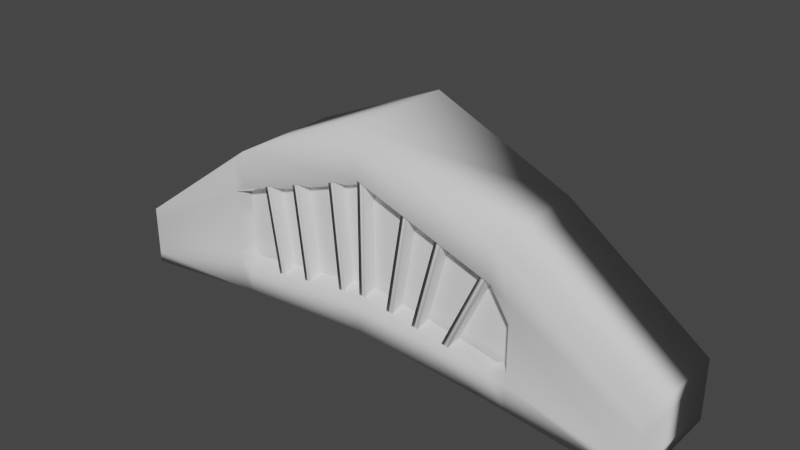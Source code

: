 # Source: mouth.blend  (saved by Blender 2.93.20; exported with 4.5.12 LTS)
import bpy
from mathutils import Matrix  # noqa: F401  (used for matrix-valued properties, if any)

bpy.ops.wm.read_factory_settings(use_empty=True)
scene = bpy.context.scene
scene.name = 'Scene'

# ---- collections
col_bug = bpy.data.collections.new('Bug'); scene.collection.children.link(col_bug)

# ---- world
world_world = bpy.data.worlds.new('World'); scene.world = world_world
world_world.use_nodes = True; world_world.node_tree.nodes.clear()
_N = world_world.node_tree.nodes; _L = world_world.node_tree.links
n0 = _N.new('ShaderNodeOutputWorld'); n0.name = 'World Output'; n0.location = (300, 300)
n1 = _N.new('ShaderNodeBackground'); n1.name = 'Background'; n1.location = (10, 300)
n1.inputs[0].default_value = (0.05088, 0.05088, 0.05088, 1.0)
_L.new(n1.outputs[0], n0.inputs[0])
n0.is_active_output = True
world_world.color = (0.05088, 0.05088, 0.05088)
world_world.use_sun_shadow = False
world_world.sun_shadow_jitter_overblur = 0.0

# ---- meshes
me_cube_008 = bpy.data.meshes.new('Cube.008')
me_cube_008.from_pydata([(-0.8648, -1.618, -3.18), (-0.8648, -1.618, -1.737), (-0.8648, 0.3822, -3.18), (-0.8648, 0.3822, -1.737), (1.135, -1.618, -3.18), (1.135, -1.618, -1.737), (1.135, 0.3822, -3.18), (1.135, 0.3822, -1.737), (0.6314, 0.3822, -2.793), (0.1314, 0.3822, -2.535), (-0.3686, 0.3822, -2.793), (-0.3686, 0.3822, 0.675), (0.1314, 0.3822, 2.127), (0.6314, 0.3822, 0.675), (-0.3686, -1.618, -2.793), (0.1314, -1.618, -2.535), (0.6314, -1.618, -2.793), (0.6314, -1.618, 0.675), (0.1314, -1.618, 2.127), (-0.3686, -1.618, 0.675), (-0.8648, -1.618, -2.095), (-0.8648, 0.3822, -2.095), (-0.8648, -1.618, -2.918), (0.6314, 0.3822, -2.164), (0.1314, 0.3822, -1.69), (-0.3686, 0.3822, -2.164), (-0.3686, -1.618, -2.164), (0.1314, -1.618, -1.69), (0.6314, -1.618, -2.164), (1.135, -1.618, -2.918), (1.135, 0.3822, -2.918), (-0.8648, 0.3822, -2.918), (0.6314, 0.3822, -0.1857), (0.1314, 0.3822, 0.9699), (-0.3686, 0.3822, -0.1857), (-0.3686, -1.618, -0.1857), (0.1314, -1.618, 0.9699), (0.6314, -1.618, -0.1857), (1.135, -1.618, -2.095), (1.135, 0.3822, -2.095), (-0.8648, -1.618, -2.292), (-0.3686, 0.3822, -0.6598), (1.135, 0.3822, -2.292), (-0.8648, 0.3822, -2.292), (0.6374, -0.7613, -0.6557), (-0.3747, -0.7613, -0.6557), (0.6314, 0.3822, -0.6598), (1.135, -1.618, -2.292), (0.1314, -0.7613, 0.3485), (0.1314, 0.3822, 0.3325), (-0.3686, 0.3822, -1.849), (1.135, 0.3822, -2.787), (-0.8648, 0.3822, -2.787), (0.6374, -0.7613, -1.86), (-0.3747, -0.7613, -1.86), (0.6314, 0.3822, -1.849), (1.135, -1.618, -2.787), (0.1314, -0.7613, -1.27), (0.1314, 0.3822, -1.267), (-0.8648, -1.618, -2.787), (-0.4158, 0.3822, -2.83), (-0.4158, -1.618, 0.4458), (-0.4158, 0.3822, 0.4458), (-0.4158, -1.618, -2.83), (-0.4158, 0.3822, -2.235), (-0.4158, 0.3822, -0.3671), (-0.4158, -1.618, -2.235), (-0.4158, -1.618, -0.3671), (-0.4158, 0.3822, -0.8149), (-0.4158, -1.618, -0.8149), (-0.4158, -1.618, -1.938), (-0.4158, 0.3822, -1.938), (0.6974, 0.3822, 0.3589), (0.6974, -1.618, -2.843), (0.6974, 0.3822, -2.843), (0.6974, -1.618, 0.3589), (0.6974, -1.618, -2.263), (0.6974, 0.3822, -2.263), (0.6974, -1.618, -0.4359), (0.6974, 0.3822, -0.4359), (0.6974, -1.618, -0.8737), (0.6974, 0.3822, -0.8737), (0.6974, 0.3822, -1.972), (0.6974, -1.618, -1.972)], [], [(20, 1, 3, 21), (79, 72, 7, 39), (39, 7, 5, 38), (67, 61, 1, 20), (74, 6, 4, 73), (62, 3, 1, 61), (72, 13, 17, 75), (13, 12, 18, 17), (12, 11, 19, 18), (60, 10, 14, 63), (10, 9, 15, 14), (9, 8, 16, 15), (78, 75, 17, 37), (37, 17, 18, 36), (36, 18, 19, 35), (65, 62, 11, 34), (34, 11, 12, 33), (33, 12, 13, 32), (49, 33, 32, 46), (63, 66, 22, 0), (0, 22, 31, 2), (74, 77, 30, 6), (9, 24, 23, 8), (16, 28, 27, 15), (42, 39, 38, 47), (81, 79, 39, 42), (40, 20, 21, 43), (60, 64, 25, 10), (15, 27, 26, 14), (48, 36, 35, 45), (44, 37, 36, 48), (6, 30, 29, 4), (10, 25, 24, 9), (73, 76, 28, 16), (69, 67, 20, 40), (80, 78, 37, 44), (68, 65, 34, 41), (41, 34, 33, 49), (50, 41, 49, 58), (71, 68, 41, 50), (83, 80, 44, 53), (70, 69, 40, 59), (53, 44, 48, 57), (57, 48, 45, 54), (59, 40, 43, 52), (82, 81, 42, 51), (51, 42, 47, 56), (58, 49, 46, 55), (24, 58, 55, 23), (30, 51, 56, 29), (77, 82, 51, 30), (22, 59, 52, 31), (27, 57, 54, 26), (28, 53, 57, 27), (66, 70, 59, 22), (76, 83, 53, 28), (64, 71, 50, 25), (25, 50, 58, 24), (31, 52, 71, 64), (26, 54, 70, 66), (54, 45, 69, 70), (52, 43, 68, 71), (43, 21, 65, 68), (45, 35, 67, 69), (2, 31, 64, 60), (14, 26, 66, 63), (21, 3, 62, 65), (2, 60, 63, 0), (11, 62, 61, 19), (35, 19, 61, 67), (29, 56, 83, 76), (23, 55, 82, 77), (55, 46, 81, 82), (56, 47, 80, 83), (47, 38, 78, 80), (4, 29, 76, 73), (46, 32, 79, 81), (8, 23, 77, 74), (38, 5, 75, 78), (7, 72, 75, 5), (8, 74, 73, 16), (32, 13, 72, 79)])
me_cube_008.polygons.foreach_set('use_smooth', [True] * 82)
_uv = me_cube_008.uv_layers.new(name='UVMap')
_uv.uv.foreach_set('vector', [0.563, 0.0, 0.625, 0.0, 0.625, 0.25, 0.563, 0.25, 0.563, 0.4453, 0.625, 0.4453, 0.625, 0.5, 0.563, 0.5, 0.563, 0.5, 0.625, 0.5, 0.625, 0.75, 0.563, 0.75, 0.563, 0.9439, 0.625, 0.9439, 0.625, 1.0, 0.563, 1.0, 0.3203, 0.5, 0.375, 0.5, 0.375, 0.75, 0.3203, 0.75, 0.8189, 0.5, 0.875, 0.5, 0.875, 0.75, 0.8189, 0.75, 0.6797, 0.5, 0.688, 0.5, 0.688, 0.75, 0.6797, 0.75, 0.688, 0.5, 0.7505, 0.5, 0.7505, 0.75, 0.688, 0.75, 0.7505, 0.5, 0.813, 0.5, 0.813, 0.75, 0.7505, 0.75, 0.1811, 0.5, 0.187, 0.5, 0.187, 0.75, 0.1811, 0.75, 0.187, 0.5, 0.2495, 0.5, 0.2495, 0.75, 0.187, 0.75, 0.2495, 0.5, 0.312, 0.5, 0.312, 0.75, 0.2495, 0.75, 0.563, 0.8047, 0.625, 0.8047, 0.625, 0.813, 0.563, 0.813, 0.563, 0.813, 0.625, 0.813, 0.625, 0.8755, 0.563, 0.8755, 0.563, 0.8755, 0.625, 0.8755, 0.625, 0.938, 0.563, 0.938, 0.563, 0.3061, 0.625, 0.3061, 0.625, 0.312, 0.563, 0.312, 0.563, 0.312, 0.625, 0.312, 0.625, 0.3745, 0.563, 0.3745, 0.563, 0.3745, 0.625, 0.3745, 0.625, 0.437, 0.563, 0.437, 0.5288, 0.3745, 0.563, 0.3745, 0.563, 0.437, 0.5288, 0.437, 0.375, 0.9439, 0.4203, 0.9439, 0.4203, 1.0, 0.375, 1.0, 0.375, 0.0, 0.4203, 0.0, 0.4203, 0.25, 0.375, 0.25, 0.375, 0.4453, 0.4203, 0.4453, 0.4203, 0.5, 0.375, 0.5, 0.375, 0.3745, 0.4203, 0.3745, 0.4203, 0.437, 0.375, 0.437, 0.375, 0.813, 0.4203, 0.813, 0.4203, 0.8755, 0.375, 0.8755, 0.5288, 0.5, 0.563, 0.5, 0.563, 0.75, 0.5288, 0.75, 0.5288, 0.4453, 0.563, 0.4453, 0.563, 0.5, 0.5288, 0.5, 0.5288, 0.0, 0.563, 0.0, 0.563, 0.25, 0.5288, 0.25, 0.375, 0.3061, 0.4203, 0.3061, 0.4203, 0.312, 0.375, 0.312, 0.375, 0.8755, 0.4203, 0.8755, 0.4203, 0.938, 0.375, 0.938, 0.5288, 0.8755, 0.563, 0.8755, 0.563, 0.938, 0.5288, 0.938, 0.5288, 0.813, 0.563, 0.813, 0.563, 0.8755, 0.5288, 0.8755, 0.375, 0.5, 0.4203, 0.5, 0.4203, 0.75, 0.375, 0.75, 0.375, 0.312, 0.4203, 0.312, 0.4203, 0.3745, 0.375, 0.3745, 0.375, 0.8047, 0.4203, 0.8047, 0.4203, 0.813, 0.375, 0.813, 0.5288, 0.9439, 0.563, 0.9439, 0.563, 1.0, 0.5288, 1.0, 0.5288, 0.8047, 0.563, 0.8047, 0.563, 0.813, 0.5288, 0.813, 0.5288, 0.3061, 0.563, 0.3061, 0.563, 0.312, 0.5288, 0.312, 0.5288, 0.312, 0.563, 0.312, 0.563, 0.3745, 0.5288, 0.3745, 0.443, 0.312, 0.5288, 0.312, 0.5288, 0.3745, 0.443, 0.3745, 0.443, 0.3061, 0.5288, 0.3061, 0.5288, 0.312, 0.443, 0.312, 0.443, 0.8047, 0.5288, 0.8047, 0.5288, 0.813, 0.443, 0.813, 0.443, 0.9439, 0.5288, 0.9439, 0.5288, 1.0, 0.443, 1.0, 0.443, 0.813, 0.5288, 0.813, 0.5288, 0.8755, 0.443, 0.8755, 0.443, 0.8755, 0.5288, 0.8755, 0.5288, 0.938, 0.443, 0.938, 0.443, 0.0, 0.5288, 0.0, 0.5288, 0.25, 0.443, 0.25, 0.443, 0.4453, 0.5288, 0.4453, 0.5288, 0.5, 0.443, 0.5, 0.443, 0.5, 0.5288, 0.5, 0.5288, 0.75, 0.443, 0.75, 0.443, 0.3745, 0.5288, 0.3745, 0.5288, 0.437, 0.443, 0.437, 0.4203, 0.3745, 0.443, 0.3745, 0.443, 0.437, 0.4203, 0.437, 0.4203, 0.5, 0.443, 0.5, 0.443, 0.75, 0.4203, 0.75, 0.4203, 0.4453, 0.443, 0.4453, 0.443, 0.5, 0.4203, 0.5, 0.4203, 0.0, 0.443, 0.0, 0.443, 0.25, 0.4203, 0.25, 0.4203, 0.8755, 0.443, 0.8755, 0.443, 0.938, 0.4203, 0.938, 0.4203, 0.813, 0.443, 0.813, 0.443, 0.8755, 0.4203, 0.8755, 0.4203, 0.9439, 0.443, 0.9439, 0.443, 1.0, 0.4203, 1.0, 0.4203, 0.8047, 0.443, 0.8047, 0.443, 0.813, 0.4203, 0.813, 0.4203, 0.3061, 0.443, 0.3061, 0.443, 0.312, 0.4203, 0.312, 0.4203, 0.312, 0.443, 0.312, 0.443, 0.3745, 0.4203, 0.3745, 0.4203, 0.25, 0.443, 0.25, 0.443, 0.3061, 0.4203, 0.3061, 0.4203, 0.938, 0.443, 0.938, 0.443, 0.9439, 0.4203, 0.9439, 0.443, 0.938, 0.5288, 0.938, 0.5288, 0.9439, 0.443, 0.9439, 0.443, 0.25, 0.5288, 0.25, 0.5288, 0.3061, 0.443, 0.3061, 0.5288, 0.25, 0.563, 0.25, 0.563, 0.3061, 0.5288, 0.3061, 0.5288, 0.938, 0.563, 0.938, 0.563, 0.9439, 0.5288, 0.9439, 0.375, 0.25, 0.4203, 0.25, 0.4203, 0.3061, 0.375, 0.3061, 0.375, 0.938, 0.4203, 0.938, 0.4203, 0.9439, 0.375, 0.9439, 0.563, 0.25, 0.625, 0.25, 0.625, 0.3061, 0.563, 0.3061, 0.125, 0.5, 0.1811, 0.5, 0.1811, 0.75, 0.125, 0.75, 0.813, 0.5, 0.8189, 0.5, 0.8189, 0.75, 0.813, 0.75, 0.563, 0.938, 0.625, 0.938, 0.625, 0.9439, 0.563, 0.9439, 0.4203, 0.75, 0.443, 0.75, 0.443, 0.8047, 0.4203, 0.8047, 0.4203, 0.437, 0.443, 0.437, 0.443, 0.4453, 0.4203, 0.4453, 0.443, 0.437, 0.5288, 0.437, 0.5288, 0.4453, 0.443, 0.4453, 0.443, 0.75, 0.5288, 0.75, 0.5288, 0.8047, 0.443, 0.8047, 0.5288, 0.75, 0.563, 0.75, 0.563, 0.8047, 0.5288, 0.8047, 0.375, 0.75, 0.4203, 0.75, 0.4203, 0.8047, 0.375, 0.8047, 0.5288, 0.437, 0.563, 0.437, 0.563, 0.4453, 0.5288, 0.4453, 0.375, 0.437, 0.4203, 0.437, 0.4203, 0.4453, 0.375, 0.4453, 0.563, 0.75, 0.625, 0.75, 0.625, 0.8047, 0.563, 0.8047, 0.625, 0.5, 0.6797, 0.5, 0.6797, 0.75, 0.625, 0.75, 0.312, 0.5, 0.3203, 0.5, 0.3203, 0.75, 0.312, 0.75, 0.563, 0.437, 0.625, 0.437, 0.625, 0.4453, 0.563, 0.4453])
me_cube_008.use_remesh_fix_poles = True
me_cube_008.use_remesh_preserve_attributes = False
me_cube_008.update()
me_cube_017 = bpy.data.meshes.new('Cube.017')
me_cube_017.from_pydata([(-1.0, -1.0, -1.0), (-1.0, -1.0, 1.0), (-1.0, 1.0, -1.0), (-1.0, 1.0, 1.0), (1.0, -1.0, -1.0), (1.0, -1.0, 1.0), (1.0, 1.0, -1.0), (1.0, 1.0, 1.0)], [], [(0, 1, 3, 2), (2, 3, 7, 6), (6, 7, 5, 4), (4, 5, 1, 0), (2, 6, 4, 0), (7, 3, 1, 5)])
me_cube_017.polygons.foreach_set('use_smooth', [True] * 6)
_uv = me_cube_017.uv_layers.new(name='UVMap')
_uv.uv.foreach_set('vector', [0.375, 0.0, 0.625, 0.0, 0.625, 0.25, 0.375, 0.25, 0.375, 0.25, 0.625, 0.25, 0.625, 0.5, 0.375, 0.5, 0.375, 0.5, 0.625, 0.5, 0.625, 0.75, 0.375, 0.75, 0.375, 0.75, 0.625, 0.75, 0.625, 1.0, 0.375, 1.0, 0.125, 0.5, 0.375, 0.5, 0.375, 0.75, 0.125, 0.75, 0.625, 0.5, 0.875, 0.5, 0.875, 0.75, 0.625, 0.75])
me_cube_017.use_remesh_fix_poles = True
me_cube_017.use_remesh_preserve_attributes = False
me_cube_017.update()
me_cube_018 = bpy.data.meshes.new('Cube.018')
me_cube_018.from_pydata([(-1.0, -1.0, -1.0), (-1.0, -1.0, 1.0), (-1.0, 1.0, -1.0), (-1.0, 1.0, 1.0), (1.0, -1.0, -1.0), (1.0, -1.0, 1.0), (1.0, 1.0, -1.0), (1.0, 1.0, 1.0)], [], [(0, 1, 3, 2), (2, 3, 7, 6), (6, 7, 5, 4), (4, 5, 1, 0), (2, 6, 4, 0), (7, 3, 1, 5)])
me_cube_018.polygons.foreach_set('use_smooth', [True] * 6)
_uv = me_cube_018.uv_layers.new(name='UVMap')
_uv.uv.foreach_set('vector', [0.375, 0.0, 0.625, 0.0, 0.625, 0.25, 0.375, 0.25, 0.375, 0.25, 0.625, 0.25, 0.625, 0.5, 0.375, 0.5, 0.375, 0.5, 0.625, 0.5, 0.625, 0.75, 0.375, 0.75, 0.375, 0.75, 0.625, 0.75, 0.625, 1.0, 0.375, 1.0, 0.125, 0.5, 0.375, 0.5, 0.375, 0.75, 0.125, 0.75, 0.625, 0.5, 0.875, 0.5, 0.875, 0.75, 0.625, 0.75])
me_cube_018.use_remesh_fix_poles = True
me_cube_018.use_remesh_preserve_attributes = False
me_cube_018.update()
me_cube_019 = bpy.data.meshes.new('Cube.019')
me_cube_019.from_pydata([(-1.0, -1.0, -1.0), (-1.0, -1.0, 1.0), (-1.0, 1.0, -1.0), (-1.0, 1.0, 1.0), (1.0, -1.0, -1.0), (1.0, -1.0, 1.0), (1.0, 1.0, -1.0), (1.0, 1.0, 1.0)], [], [(0, 1, 3, 2), (2, 3, 7, 6), (6, 7, 5, 4), (4, 5, 1, 0), (2, 6, 4, 0), (7, 3, 1, 5)])
me_cube_019.polygons.foreach_set('use_smooth', [True] * 6)
_uv = me_cube_019.uv_layers.new(name='UVMap')
_uv.uv.foreach_set('vector', [0.375, 0.0, 0.625, 0.0, 0.625, 0.25, 0.375, 0.25, 0.375, 0.25, 0.625, 0.25, 0.625, 0.5, 0.375, 0.5, 0.375, 0.5, 0.625, 0.5, 0.625, 0.75, 0.375, 0.75, 0.375, 0.75, 0.625, 0.75, 0.625, 1.0, 0.375, 1.0, 0.125, 0.5, 0.375, 0.5, 0.375, 0.75, 0.125, 0.75, 0.625, 0.5, 0.875, 0.5, 0.875, 0.75, 0.625, 0.75])
me_cube_019.use_remesh_fix_poles = True
me_cube_019.use_remesh_preserve_attributes = False
me_cube_019.update()
me_cube_020 = bpy.data.meshes.new('Cube.020')
me_cube_020.from_pydata([(-1.0, -1.0, -1.0), (-1.0, -1.0, 1.0), (-1.0, 1.0, -1.0), (-1.0, 1.0, 1.0), (1.0, -1.0, -1.0), (1.0, -1.0, 1.0), (1.0, 1.0, -1.0), (1.0, 1.0, 1.0)], [], [(0, 1, 3, 2), (2, 3, 7, 6), (6, 7, 5, 4), (4, 5, 1, 0), (2, 6, 4, 0), (7, 3, 1, 5)])
me_cube_020.polygons.foreach_set('use_smooth', [True] * 6)
_uv = me_cube_020.uv_layers.new(name='UVMap')
_uv.uv.foreach_set('vector', [0.375, 0.0, 0.625, 0.0, 0.625, 0.25, 0.375, 0.25, 0.375, 0.25, 0.625, 0.25, 0.625, 0.5, 0.375, 0.5, 0.375, 0.5, 0.625, 0.5, 0.625, 0.75, 0.375, 0.75, 0.375, 0.75, 0.625, 0.75, 0.625, 1.0, 0.375, 1.0, 0.125, 0.5, 0.375, 0.5, 0.375, 0.75, 0.125, 0.75, 0.625, 0.5, 0.875, 0.5, 0.875, 0.75, 0.625, 0.75])
me_cube_020.use_remesh_fix_poles = True
me_cube_020.use_remesh_preserve_attributes = False
me_cube_020.update()
me_cube_021 = bpy.data.meshes.new('Cube.021')
me_cube_021.from_pydata([(-1.0, -1.0, -1.0), (-1.0, -1.0, 1.0), (-1.0, 1.0, -1.0), (-1.0, 1.0, 1.0), (1.0, -1.0, -1.0), (1.0, -1.0, 1.0), (1.0, 1.0, -1.0), (1.0, 1.0, 1.0)], [], [(0, 1, 3, 2), (2, 3, 7, 6), (6, 7, 5, 4), (4, 5, 1, 0), (2, 6, 4, 0), (7, 3, 1, 5)])
me_cube_021.polygons.foreach_set('use_smooth', [True] * 6)
_uv = me_cube_021.uv_layers.new(name='UVMap')
_uv.uv.foreach_set('vector', [0.375, 0.0, 0.625, 0.0, 0.625, 0.25, 0.375, 0.25, 0.375, 0.25, 0.625, 0.25, 0.625, 0.5, 0.375, 0.5, 0.375, 0.5, 0.625, 0.5, 0.625, 0.75, 0.375, 0.75, 0.375, 0.75, 0.625, 0.75, 0.625, 1.0, 0.375, 1.0, 0.125, 0.5, 0.375, 0.5, 0.375, 0.75, 0.125, 0.75, 0.625, 0.5, 0.875, 0.5, 0.875, 0.75, 0.625, 0.75])
me_cube_021.use_remesh_fix_poles = True
me_cube_021.use_remesh_preserve_attributes = False
me_cube_021.update()
me_cube_022 = bpy.data.meshes.new('Cube.022')
me_cube_022.from_pydata([(-1.0, -1.0, -1.0), (-1.0, -1.0, 1.0), (-1.0, 1.0, -1.0), (-1.0, 1.0, 1.0), (1.0, -1.0, -1.0), (1.0, -1.0, 1.0), (1.0, 1.0, -1.0), (1.0, 1.0, 1.0)], [], [(0, 1, 3, 2), (2, 3, 7, 6), (6, 7, 5, 4), (4, 5, 1, 0), (2, 6, 4, 0), (7, 3, 1, 5)])
me_cube_022.polygons.foreach_set('use_smooth', [True] * 6)
_uv = me_cube_022.uv_layers.new(name='UVMap')
_uv.uv.foreach_set('vector', [0.375, 0.0, 0.625, 0.0, 0.625, 0.25, 0.375, 0.25, 0.375, 0.25, 0.625, 0.25, 0.625, 0.5, 0.375, 0.5, 0.375, 0.5, 0.625, 0.5, 0.625, 0.75, 0.375, 0.75, 0.375, 0.75, 0.625, 0.75, 0.625, 1.0, 0.375, 1.0, 0.125, 0.5, 0.375, 0.5, 0.375, 0.75, 0.125, 0.75, 0.625, 0.5, 0.875, 0.5, 0.875, 0.75, 0.625, 0.75])
me_cube_022.use_remesh_fix_poles = True
me_cube_022.use_remesh_preserve_attributes = False
me_cube_022.update()
me_cube_023 = bpy.data.meshes.new('Cube.023')
me_cube_023.from_pydata([(-1.0, -1.0, -1.0), (-1.0, -1.0, 1.0), (-1.0, 1.0, -1.0), (-1.0, 1.0, 1.0), (1.0, -1.0, -1.0), (1.0, -1.0, 1.0), (1.0, 1.0, -1.0), (1.0, 1.0, 1.0)], [], [(0, 1, 3, 2), (2, 3, 7, 6), (6, 7, 5, 4), (4, 5, 1, 0), (2, 6, 4, 0), (7, 3, 1, 5)])
me_cube_023.polygons.foreach_set('use_smooth', [True] * 6)
_uv = me_cube_023.uv_layers.new(name='UVMap')
_uv.uv.foreach_set('vector', [0.375, 0.0, 0.625, 0.0, 0.625, 0.25, 0.375, 0.25, 0.375, 0.25, 0.625, 0.25, 0.625, 0.5, 0.375, 0.5, 0.375, 0.5, 0.625, 0.5, 0.625, 0.75, 0.375, 0.75, 0.375, 0.75, 0.625, 0.75, 0.625, 1.0, 0.375, 1.0, 0.125, 0.5, 0.375, 0.5, 0.375, 0.75, 0.125, 0.75, 0.625, 0.5, 0.875, 0.5, 0.875, 0.75, 0.625, 0.75])
me_cube_023.use_remesh_fix_poles = True
me_cube_023.use_remesh_preserve_attributes = False
me_cube_023.update()
me_cube_024 = bpy.data.meshes.new('Cube.024')
me_cube_024.from_pydata([(-0.8648, -1.618, -3.18), (-0.8648, -1.618, -1.737), (-0.8648, 0.3822, -3.18), (-0.8648, 0.3822, -1.737), (1.135, -1.618, -3.18), (1.135, -1.618, -1.737), (1.135, 0.3822, -3.18), (1.135, 0.3822, -1.737), (0.6314, 0.3822, -2.793), (0.1314, 0.3822, -2.535), (-0.3686, 0.3822, -2.793), (-0.3686, 0.3822, 0.675), (0.1314, 0.3822, 2.127), (0.6314, 0.3822, 0.675), (-0.3686, -1.618, -2.793), (0.1314, -1.618, -2.535), (0.6314, -1.618, -2.793), (0.6314, -1.618, 0.675), (0.1314, -1.618, 2.127), (-0.3686, -1.618, 0.675), (-0.8648, -1.618, -2.095), (-0.8648, 0.3822, -2.095), (-0.8648, -1.618, -2.918), (0.6314, 0.3822, -2.164), (0.1314, 0.3822, -1.69), (-0.3686, 0.3822, -2.164), (-0.3686, -1.618, -2.164), (0.1314, -1.618, -1.69), (0.6314, -1.618, -2.164), (1.135, -1.618, -2.918), (1.135, 0.3822, -2.918), (-0.8648, 0.3822, -2.918), (0.6314, 0.3822, -0.1857), (0.1314, 0.3822, 0.9699), (-0.3686, 0.3822, -0.1857), (-0.3686, -1.618, -0.1857), (0.1314, -1.618, 0.9699), (0.6314, -1.618, -0.1857), (1.135, -1.618, -2.095), (1.135, 0.3822, -2.095), (-0.8648, -1.618, -2.292), (-0.3686, 0.3822, -0.6598), (1.135, 0.3822, -2.292), (-0.8648, 0.3822, -2.292), (0.6374, -0.7613, -0.6557), (-0.3747, -0.7613, -0.6557), (0.6314, 0.3822, -0.6598), (1.135, -1.618, -2.292), (0.1314, -0.7613, 0.3485), (0.1314, 0.3822, 0.3325), (-0.3686, 0.3822, -1.849), (1.135, 0.3822, -2.787), (-0.8648, 0.3822, -2.787), (0.6374, -0.7613, -1.86), (-0.3747, -0.7613, -1.86), (0.6314, 0.3822, -1.849), (1.135, -1.618, -2.787), (0.1314, -0.7613, -1.27), (0.1314, 0.3822, -1.267), (-0.8648, -1.618, -2.787), (-0.4158, 0.3822, -2.83), (-0.4158, -1.618, 0.4458), (-0.4158, 0.3822, 0.4458), (-0.4158, -1.618, -2.83), (-0.4158, 0.3822, -2.235), (-0.4158, 0.3822, -0.3671), (-0.4158, -1.618, -2.235), (-0.4158, -1.618, -0.3671), (-0.4158, 0.3822, -0.8149), (-0.4158, -1.618, -0.8149), (-0.4158, -1.618, -1.938), (-0.4158, 0.3822, -1.938), (0.6974, 0.3822, 0.3589), (0.6974, -1.618, -2.843), (0.6974, 0.3822, -2.843), (0.6974, -1.618, 0.3589), (0.6974, -1.618, -2.263), (0.6974, 0.3822, -2.263), (0.6974, -1.618, -0.4359), (0.6974, 0.3822, -0.4359), (0.6974, -1.618, -0.8737), (0.6974, 0.3822, -0.8737), (0.6974, 0.3822, -1.972), (0.6974, -1.618, -1.972)], [], [(20, 1, 3, 21), (79, 72, 7, 39), (39, 7, 5, 38), (67, 61, 1, 20), (74, 6, 4, 73), (62, 3, 1, 61), (72, 13, 17, 75), (13, 12, 18, 17), (12, 11, 19, 18), (60, 10, 14, 63), (10, 9, 15, 14), (9, 8, 16, 15), (78, 75, 17, 37), (37, 17, 18, 36), (36, 18, 19, 35), (65, 62, 11, 34), (34, 11, 12, 33), (33, 12, 13, 32), (49, 33, 32, 46), (63, 66, 22, 0), (0, 22, 31, 2), (74, 77, 30, 6), (9, 24, 23, 8), (16, 28, 27, 15), (42, 39, 38, 47), (81, 79, 39, 42), (40, 20, 21, 43), (60, 64, 25, 10), (15, 27, 26, 14), (48, 36, 35, 45), (44, 37, 36, 48), (6, 30, 29, 4), (10, 25, 24, 9), (73, 76, 28, 16), (69, 67, 20, 40), (80, 78, 37, 44), (68, 65, 34, 41), (41, 34, 33, 49), (50, 41, 49, 58), (71, 68, 41, 50), (83, 80, 44, 53), (70, 69, 40, 59), (53, 44, 48, 57), (57, 48, 45, 54), (59, 40, 43, 52), (82, 81, 42, 51), (51, 42, 47, 56), (58, 49, 46, 55), (24, 58, 55, 23), (30, 51, 56, 29), (77, 82, 51, 30), (22, 59, 52, 31), (27, 57, 54, 26), (28, 53, 57, 27), (66, 70, 59, 22), (76, 83, 53, 28), (64, 71, 50, 25), (25, 50, 58, 24), (31, 52, 71, 64), (26, 54, 70, 66), (54, 45, 69, 70), (52, 43, 68, 71), (43, 21, 65, 68), (45, 35, 67, 69), (2, 31, 64, 60), (14, 26, 66, 63), (21, 3, 62, 65), (2, 60, 63, 0), (11, 62, 61, 19), (35, 19, 61, 67), (29, 56, 83, 76), (23, 55, 82, 77), (55, 46, 81, 82), (56, 47, 80, 83), (47, 38, 78, 80), (4, 29, 76, 73), (46, 32, 79, 81), (8, 23, 77, 74), (38, 5, 75, 78), (7, 72, 75, 5), (8, 74, 73, 16), (32, 13, 72, 79)])
me_cube_024.polygons.foreach_set('use_smooth', [True] * 82)
_uv = me_cube_024.uv_layers.new(name='UVMap')
_uv.uv.foreach_set('vector', [0.563, 0.0, 0.625, 0.0, 0.625, 0.25, 0.563, 0.25, 0.563, 0.4453, 0.625, 0.4453, 0.625, 0.5, 0.563, 0.5, 0.563, 0.5, 0.625, 0.5, 0.625, 0.75, 0.563, 0.75, 0.563, 0.9439, 0.625, 0.9439, 0.625, 1.0, 0.563, 1.0, 0.3203, 0.5, 0.375, 0.5, 0.375, 0.75, 0.3203, 0.75, 0.8189, 0.5, 0.875, 0.5, 0.875, 0.75, 0.8189, 0.75, 0.6797, 0.5, 0.688, 0.5, 0.688, 0.75, 0.6797, 0.75, 0.688, 0.5, 0.7505, 0.5, 0.7505, 0.75, 0.688, 0.75, 0.7505, 0.5, 0.813, 0.5, 0.813, 0.75, 0.7505, 0.75, 0.1811, 0.5, 0.187, 0.5, 0.187, 0.75, 0.1811, 0.75, 0.187, 0.5, 0.2495, 0.5, 0.2495, 0.75, 0.187, 0.75, 0.2495, 0.5, 0.312, 0.5, 0.312, 0.75, 0.2495, 0.75, 0.563, 0.8047, 0.625, 0.8047, 0.625, 0.813, 0.563, 0.813, 0.563, 0.813, 0.625, 0.813, 0.625, 0.8755, 0.563, 0.8755, 0.563, 0.8755, 0.625, 0.8755, 0.625, 0.938, 0.563, 0.938, 0.563, 0.3061, 0.625, 0.3061, 0.625, 0.312, 0.563, 0.312, 0.563, 0.312, 0.625, 0.312, 0.625, 0.3745, 0.563, 0.3745, 0.563, 0.3745, 0.625, 0.3745, 0.625, 0.437, 0.563, 0.437, 0.5288, 0.3745, 0.563, 0.3745, 0.563, 0.437, 0.5288, 0.437, 0.375, 0.9439, 0.4203, 0.9439, 0.4203, 1.0, 0.375, 1.0, 0.375, 0.0, 0.4203, 0.0, 0.4203, 0.25, 0.375, 0.25, 0.375, 0.4453, 0.4203, 0.4453, 0.4203, 0.5, 0.375, 0.5, 0.375, 0.3745, 0.4203, 0.3745, 0.4203, 0.437, 0.375, 0.437, 0.375, 0.813, 0.4203, 0.813, 0.4203, 0.8755, 0.375, 0.8755, 0.5288, 0.5, 0.563, 0.5, 0.563, 0.75, 0.5288, 0.75, 0.5288, 0.4453, 0.563, 0.4453, 0.563, 0.5, 0.5288, 0.5, 0.5288, 0.0, 0.563, 0.0, 0.563, 0.25, 0.5288, 0.25, 0.375, 0.3061, 0.4203, 0.3061, 0.4203, 0.312, 0.375, 0.312, 0.375, 0.8755, 0.4203, 0.8755, 0.4203, 0.938, 0.375, 0.938, 0.5288, 0.8755, 0.563, 0.8755, 0.563, 0.938, 0.5288, 0.938, 0.5288, 0.813, 0.563, 0.813, 0.563, 0.8755, 0.5288, 0.8755, 0.375, 0.5, 0.4203, 0.5, 0.4203, 0.75, 0.375, 0.75, 0.375, 0.312, 0.4203, 0.312, 0.4203, 0.3745, 0.375, 0.3745, 0.375, 0.8047, 0.4203, 0.8047, 0.4203, 0.813, 0.375, 0.813, 0.5288, 0.9439, 0.563, 0.9439, 0.563, 1.0, 0.5288, 1.0, 0.5288, 0.8047, 0.563, 0.8047, 0.563, 0.813, 0.5288, 0.813, 0.5288, 0.3061, 0.563, 0.3061, 0.563, 0.312, 0.5288, 0.312, 0.5288, 0.312, 0.563, 0.312, 0.563, 0.3745, 0.5288, 0.3745, 0.443, 0.312, 0.5288, 0.312, 0.5288, 0.3745, 0.443, 0.3745, 0.443, 0.3061, 0.5288, 0.3061, 0.5288, 0.312, 0.443, 0.312, 0.443, 0.8047, 0.5288, 0.8047, 0.5288, 0.813, 0.443, 0.813, 0.443, 0.9439, 0.5288, 0.9439, 0.5288, 1.0, 0.443, 1.0, 0.443, 0.813, 0.5288, 0.813, 0.5288, 0.8755, 0.443, 0.8755, 0.443, 0.8755, 0.5288, 0.8755, 0.5288, 0.938, 0.443, 0.938, 0.443, 0.0, 0.5288, 0.0, 0.5288, 0.25, 0.443, 0.25, 0.443, 0.4453, 0.5288, 0.4453, 0.5288, 0.5, 0.443, 0.5, 0.443, 0.5, 0.5288, 0.5, 0.5288, 0.75, 0.443, 0.75, 0.443, 0.3745, 0.5288, 0.3745, 0.5288, 0.437, 0.443, 0.437, 0.4203, 0.3745, 0.443, 0.3745, 0.443, 0.437, 0.4203, 0.437, 0.4203, 0.5, 0.443, 0.5, 0.443, 0.75, 0.4203, 0.75, 0.4203, 0.4453, 0.443, 0.4453, 0.443, 0.5, 0.4203, 0.5, 0.4203, 0.0, 0.443, 0.0, 0.443, 0.25, 0.4203, 0.25, 0.4203, 0.8755, 0.443, 0.8755, 0.443, 0.938, 0.4203, 0.938, 0.4203, 0.813, 0.443, 0.813, 0.443, 0.8755, 0.4203, 0.8755, 0.4203, 0.9439, 0.443, 0.9439, 0.443, 1.0, 0.4203, 1.0, 0.4203, 0.8047, 0.443, 0.8047, 0.443, 0.813, 0.4203, 0.813, 0.4203, 0.3061, 0.443, 0.3061, 0.443, 0.312, 0.4203, 0.312, 0.4203, 0.312, 0.443, 0.312, 0.443, 0.3745, 0.4203, 0.3745, 0.4203, 0.25, 0.443, 0.25, 0.443, 0.3061, 0.4203, 0.3061, 0.4203, 0.938, 0.443, 0.938, 0.443, 0.9439, 0.4203, 0.9439, 0.443, 0.938, 0.5288, 0.938, 0.5288, 0.9439, 0.443, 0.9439, 0.443, 0.25, 0.5288, 0.25, 0.5288, 0.3061, 0.443, 0.3061, 0.5288, 0.25, 0.563, 0.25, 0.563, 0.3061, 0.5288, 0.3061, 0.5288, 0.938, 0.563, 0.938, 0.563, 0.9439, 0.5288, 0.9439, 0.375, 0.25, 0.4203, 0.25, 0.4203, 0.3061, 0.375, 0.3061, 0.375, 0.938, 0.4203, 0.938, 0.4203, 0.9439, 0.375, 0.9439, 0.563, 0.25, 0.625, 0.25, 0.625, 0.3061, 0.563, 0.3061, 0.125, 0.5, 0.1811, 0.5, 0.1811, 0.75, 0.125, 0.75, 0.813, 0.5, 0.8189, 0.5, 0.8189, 0.75, 0.813, 0.75, 0.563, 0.938, 0.625, 0.938, 0.625, 0.9439, 0.563, 0.9439, 0.4203, 0.75, 0.443, 0.75, 0.443, 0.8047, 0.4203, 0.8047, 0.4203, 0.437, 0.443, 0.437, 0.443, 0.4453, 0.4203, 0.4453, 0.443, 0.437, 0.5288, 0.437, 0.5288, 0.4453, 0.443, 0.4453, 0.443, 0.75, 0.5288, 0.75, 0.5288, 0.8047, 0.443, 0.8047, 0.5288, 0.75, 0.563, 0.75, 0.563, 0.8047, 0.5288, 0.8047, 0.375, 0.75, 0.4203, 0.75, 0.4203, 0.8047, 0.375, 0.8047, 0.5288, 0.437, 0.563, 0.437, 0.563, 0.4453, 0.5288, 0.4453, 0.375, 0.437, 0.4203, 0.437, 0.4203, 0.4453, 0.375, 0.4453, 0.563, 0.75, 0.625, 0.75, 0.625, 0.8047, 0.563, 0.8047, 0.625, 0.5, 0.6797, 0.5, 0.6797, 0.75, 0.625, 0.75, 0.312, 0.5, 0.3203, 0.5, 0.3203, 0.75, 0.312, 0.75, 0.563, 0.437, 0.625, 0.437, 0.625, 0.4453, 0.563, 0.4453])
me_cube_024.use_remesh_fix_poles = True
me_cube_024.use_remesh_preserve_attributes = False
me_cube_024.update()

# ---- objects
ob_mouth = bpy.data.objects.new('Mouth', me_cube_008)
ob_tooth_005 = bpy.data.objects.new('tooth.005', me_cube_017)
ob_tooth_004 = bpy.data.objects.new('tooth.004', me_cube_018)
ob_tooth_003 = bpy.data.objects.new('tooth.003', me_cube_019)
ob_tooth_002 = bpy.data.objects.new('tooth.002', me_cube_020)
ob_tooth_001 = bpy.data.objects.new('tooth.001', me_cube_021)
ob_tooth = bpy.data.objects.new('tooth', me_cube_022)
ob_teeth = bpy.data.objects.new('Teeth', me_cube_023)
ob_mouthinner = bpy.data.objects.new('MouthInner', me_cube_024)

# ---- transforms, parenting, visibility, modifiers, constraints
ob_mouth.location = (-0.01795, 0.01909, 0.01597)
ob_mouth.scale = (0.1334, 0.0264, 0.0202)
ob_tooth_005.location = (0.0539, -0.01222, -0.004501)
ob_tooth_005.rotation_euler = (0.0, 0.4347, 0.0)
ob_tooth_005.scale = (0.001753, 0.01062, 0.03026)
ob_tooth_004.location = (0.03543, -0.01222, 0.001965)
ob_tooth_004.rotation_euler = (-0.0, -2.884, -0.0)
ob_tooth_004.scale = (0.001753, 0.01062, 0.03026)
ob_tooth_003.location = (0.01995, -0.01222, 0.00566)
ob_tooth_003.rotation_euler = (0.0, 0.166, 0.0)
ob_tooth_003.scale = (0.001753, 0.01062, 0.03026)
ob_tooth_002.location = (0.0007866, -0.01222, 0.0082)
ob_tooth_002.scale = (0.001753, 0.01062, 0.03026)
ob_tooth_001.location = (-0.0133, -0.01222, 0.0082)
ob_tooth_001.rotation_euler = (0.0, -0.08869, 0.0)
ob_tooth_001.scale = (0.001753, 0.01062, 0.03026)
ob_tooth.location = (-0.03385, -0.01222, 0.0005792)
ob_tooth.rotation_euler = (0.0, -0.1162, 0.0)
ob_tooth.scale = (0.001753, 0.01062, 0.03026)
ob_teeth.location = (-0.05025, -0.01222, -0.003347)
ob_teeth.rotation_euler = (0.0, -0.1531, 0.0)
ob_teeth.scale = (0.001753, 0.01062, 0.03026)
ob_mouthinner.location = (0.01397, -0.009321, 0.01232)
ob_mouthinner.rotation_euler = (0.0, -0.0, 3.134)
ob_mouthinner.scale = (0.1092, 0.01885, 0.01443)

# ---- collection membership
col_bug.objects.link(ob_mouth)
col_bug.objects.link(ob_tooth_005)
col_bug.objects.link(ob_tooth_004)
col_bug.objects.link(ob_tooth_003)
col_bug.objects.link(ob_tooth_002)
col_bug.objects.link(ob_tooth_001)
col_bug.objects.link(ob_tooth)
col_bug.objects.link(ob_teeth)
col_bug.objects.link(ob_mouthinner)

# ---- scene / render settings (as saved in the file)
scene.frame_start = 1; scene.frame_end = 19; scene.frame_set(18)
scene.render.engine = 'BLENDER_EEVEE_NEXT'
scene.cycles.use_denoising = False
scene.cycles.samples = 128
scene.cycles.sampling_pattern = 'TABULATED_SOBOL'
scene.cycles.use_adaptive_sampling = False
scene.cycles.use_light_tree = False
scene.view_settings.view_transform = 'Filmic'
bpy.context.view_layer.update()

# ---- added for rendering (the .blend has no active camera and no usable light): camera, sun
cam_auto = bpy.data.cameras.new('AutoCamera')
cam_auto.lens = 50.0
cam_auto.sensor_width = 36.0
cam_auto.clip_end = 1000.0
ob_auto_camera = bpy.data.objects.new('AutoCamera', cam_auto)
scene.collection.objects.link(ob_auto_camera)
ob_auto_camera.location = (0.270565, -0.321796, 0.221724)
ob_auto_camera.rotation_euler = (1.09748, -7.21219e-08, 0.694738)
scene.camera = ob_auto_camera
light_auto_sun = bpy.data.lights.new('AutoSun', 'SUN')
light_auto_sun.energy = 3.0
light_auto_sun.angle = 0.0523599
ob_auto_sun = bpy.data.objects.new('AutoSun', light_auto_sun)
scene.collection.objects.link(ob_auto_sun)
ob_auto_sun.rotation_euler = (0.872665, 0.174533, 0.523599)
bpy.context.view_layer.update()
